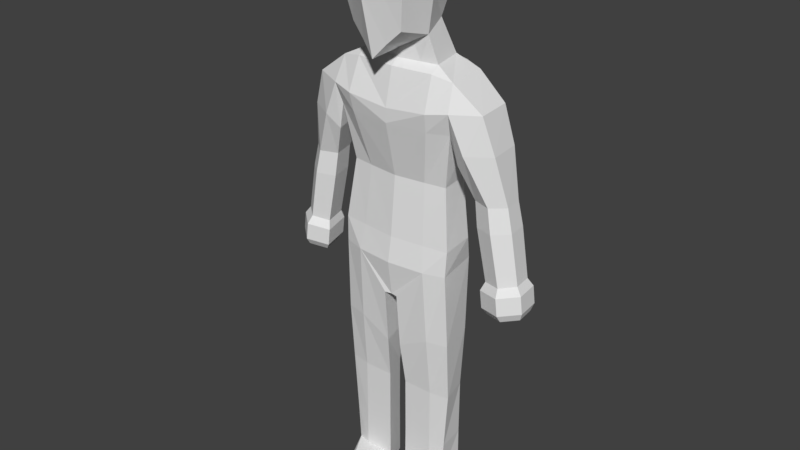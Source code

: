 # Source: low_poly_human_2.blend  (saved by Blender 2.79.0; exported with 4.5.12 LTS)
import bpy
from mathutils import Matrix  # noqa: F401  (used for matrix-valued properties, if any)

bpy.ops.wm.read_factory_settings(use_empty=True)
scene = bpy.context.scene
scene.name = 'Scene'

# ---- collections
col_collection_1 = bpy.data.collections.new('Collection 1'); scene.collection.children.link(col_collection_1)

# ---- world
world_world = bpy.data.worlds.new('World'); scene.world = world_world
world_world.color = (0.05088, 0.05088, 0.05088)
world_world.use_sun_shadow = False
world_world.sun_shadow_jitter_overblur = 0.0
world_world.cycles.sampling_method = 'MANUAL'

# ---- meshes
me_cube_001 = bpy.data.meshes.new('Cube.001')
me_cube_001.from_pydata([(0.8302, -0.8981, 15.36), (0.8302, -0.8981, 17.56), (0.7615, 0.9019, 15.36), (0.8302, 0.9019, 17.56), (0.0, 1.104, 15.12), (0.0, 1.104, 17.81), (1.032, 1.104, 16.46), (1.032, 0.00187, 15.12), (1.032, 0.00187, 17.81), (1.032, -1.1, 16.46), (0.0, -1.1, 14.5), (0.0, -1.1, 17.81), (0.0, 0.00187, 18.12), (0.0, 0.00187, 14.56), (0.0, -1.557, 16.46), (1.226, 0.00187, 16.46), (0.0, 1.561, 16.46), (1.295, 0.1057, 14.31), (1.052, 1.226, 14.31), (0.0, 1.428, 14.31), (0.0, -0.08462, 14.31), (1.93, -0.07577, 13.99), (1.81, 1.33, 13.99), (0.0, 1.634, 14.11), (0.0, -0.3013, 14.11), (1.873, -0.173, 8.062), (1.621, 1.33, 8.062), (0.0, 1.634, 8.062), (0.0, -0.4999, 8.062), (0.0, -0.566, 12.96), (2.035, -0.4008, 13.21), (1.915, 1.33, 13.21), (0.0, 1.666, 13.31), (0.0, -0.566, 12.51), (1.915, 1.33, 12.86), (1.948, -0.1765, 12.51), (0.0, 1.601, 12.8), (0.0, -0.3598, 8.875), (1.779, 1.041, 8.875), (1.9, -0.1343, 8.875), (0.0, 1.345, 8.875), (1.674, 0.05061, 10.79), (0.0, 1.345, 10.89), (0.0, -0.1749, 10.79), (1.554, 1.041, 10.79), (3.141, 0.02154, 10.63), (2.579, 0.2183, 10.63), (2.9, -0.01965, 13.27), (2.78, 1.179, 13.27), (3.082, 1.221, 10.63), (2.759, 0.9536, 10.63), (3.566, 0.3896, 10.63), (3.492, 1.005, 10.63), (3.583, 0.02154, 8.264), (3.025, 0.2183, 8.197), (3.525, 1.221, 8.257), (3.204, 0.9536, 8.219), (4.005, 0.3896, 8.315), (3.931, 1.005, 8.306), (3.641, -0.1453, 8.017), (2.931, 0.105, 7.931), (3.568, 1.38, 8.008), (3.159, 1.04, 7.959), (4.178, 0.3229, 8.081), (4.084, 1.106, 8.07), (3.708, -0.1453, 7.461), (2.998, 0.105, 7.375), (3.635, 1.38, 7.452), (3.226, 1.04, 7.403), (4.245, 0.3229, 7.526), (4.151, 1.106, 7.514), (3.727, 0.01039, 7.227), (3.159, 0.2108, 7.158), (3.668, 1.231, 7.22), (3.341, 0.9594, 7.18), (4.157, 0.3852, 7.279), (4.081, 1.012, 7.27), (0.4024, 0.998, 17.68), (0.4024, -0.9943, 14.95), (0.3664, 0.998, 15.25), (0.4024, -0.9943, 17.68), (0.5085, 0.00187, 17.96), (0.5085, 0.00187, 14.85), (0.5085, -1.317, 16.46), (0.5085, 1.321, 16.46), (0.6452, 1.322, 14.31), (0.7725, 0.01524, 14.31), (1.232, 1.475, 14.11), (1.295, -0.183, 14.11), (1.137, 1.475, 8.062), (1.2, -0.3816, 8.062), (1.232, 1.475, 13.32), (1.36, -0.5601, 13.09), (1.232, 1.475, 12.88), (1.315, -0.4424, 12.51), (1.035, 1.186, 8.875), (1.098, -0.2415, 8.875), (0.9872, -0.0566, 10.79), (0.9241, 1.186, 10.79), (0.5503, 1.475, 6.919), (0.0, 1.436, 6.919), (0.0, -0.3412, 6.919), (0.2223, -0.3816, 6.919), (1.919, 0.05491, 3.702), (1.666, 1.01, 3.702), (1.228, 1.154, 3.702), (1.291, -0.0523, 3.702), (0.6408, 0.8241, 3.702), (0.3129, -0.0523, 3.702), (1.704, 0.05491, 0.504), (1.666, 1.01, 0.504), (1.228, 1.154, 0.504), (1.291, -0.0523, 0.504), (0.6408, 0.8241, 0.504), (0.3129, -0.0523, 0.504), (1.704, 0.05491, 0.049), (1.666, 1.01, 0.049), (1.228, 1.154, 0.049), (1.291, -0.0523, 0.049), (0.6408, 0.8241, 0.049), (0.3129, -0.0523, 0.049), (1.16, -1.39, 0.2229), (0.5988, -1.266, 0.2229), (1.16, -1.39, 0.049), (0.5988, -1.266, 0.049), (0.4815, -0.7679, 0.049), (1.213, -0.8413, 0.049), (0.4815, -0.7679, 0.504), (1.213, -0.8413, 0.504), (3.152, 1.174, 12.14), (2.394, 1.378, 12.1), (2.235, 1.246, 11.99), (2.5, -0.3261, 12.1), (3.266, 0.1003, 12.14), (2.167, -0.08493, 11.65), (3.224, 1.261, 9.863), (2.879, 0.9758, 9.85), (3.286, -0.02117, 9.866), (3.74, 0.3726, 9.883), (3.661, 1.031, 9.88), (2.686, 0.1893, 9.842), (1.189, 1.332, 5.651), (0.5762, 1.14, 5.12), (0.2335, -0.2312, 5.12), (1.668, 1.181, 5.651), (1.933, -0.07198, 5.651), (1.255, -0.2312, 5.651), (0.3202, -0.0476, 1.822), (1.29, -0.0476, 1.822), (1.661, 1.005, 1.822), (1.227, 1.148, 1.822), (0.6453, 0.8212, 1.822), (1.787, 0.05869, 1.822), (0.0, 1.649, 13.65), (1.86, 1.33, 13.62), (1.232, 1.475, 13.74)], [], [(84, 77, 3, 6), (15, 8, 1, 9), (82, 7, 0, 78), (81, 12, 11, 80), (77, 5, 12, 81), (2, 7, 17, 18), (78, 83, 14, 10), (83, 80, 11, 14), (7, 15, 9, 0), (2, 6, 15, 7), (6, 3, 8, 15), (79, 84, 6, 2), (86, 20, 24, 88), (79, 2, 18, 85), (82, 13, 20, 86), (96, 37, 28, 90), (85, 18, 22, 87), (18, 17, 21, 22), (143, 142, 107, 108), (95, 38, 26, 89), (38, 39, 25, 26), (131, 130, 49, 50), (155, 154, 31, 91), (88, 24, 29, 92), (130, 129, 52, 49), (91, 31, 34, 93), (92, 29, 33, 94), (44, 41, 39, 38), (98, 44, 38, 95), (97, 43, 37, 96), (94, 33, 43, 97), (93, 34, 44, 98), (34, 35, 41, 44), (22, 21, 47, 48), (31, 154, 22, 48), (21, 30, 47), (138, 137, 53, 57), (136, 135, 55, 56), (133, 132, 45, 51), (134, 131, 50, 46), (129, 133, 51, 52), (132, 134, 46, 45), (54, 56, 62, 60), (55, 58, 64, 61), (139, 138, 57, 58), (140, 136, 56, 54), (135, 139, 58, 55), (137, 140, 54, 53), (59, 60, 66, 65), (63, 59, 65, 69), (57, 53, 59, 63), (53, 54, 60, 59), (56, 55, 61, 62), (58, 57, 63, 64), (66, 68, 74, 72), (67, 70, 76, 73), (62, 61, 67, 68), (64, 63, 69, 70), (61, 64, 70, 67), (60, 62, 68, 66), (71, 73, 76, 75), (73, 71, 72, 74), (69, 65, 71, 75), (65, 66, 72, 71), (68, 67, 73, 74), (70, 69, 75, 76), (36, 93, 98, 42), (35, 94, 97, 41), (41, 97, 96, 39), (42, 98, 95, 40), (30, 92, 94, 35), (32, 91, 93, 36), (21, 88, 92, 30), (153, 155, 91, 32), (40, 95, 89, 27), (90, 28, 101, 102), (19, 85, 87, 23), (39, 96, 90, 25), (7, 82, 86, 17), (4, 79, 85, 19), (17, 86, 88, 21), (4, 16, 84, 79), (9, 1, 80, 83), (0, 9, 83, 78), (3, 77, 81, 8), (8, 81, 80, 1), (13, 82, 78, 10), (16, 5, 77, 84), (100, 99, 102, 101), (27, 89, 99, 100), (142, 141, 105, 107), (150, 149, 110, 111), (148, 147, 114, 112), (141, 144, 104, 105), (144, 145, 103, 104), (146, 143, 108, 106), (145, 146, 106, 103), (114, 113, 119, 120), (113, 111, 117, 119), (151, 150, 111, 113), (147, 151, 113, 114), (152, 148, 112, 109), (149, 152, 109, 110), (117, 116, 115, 118), (117, 118, 120, 119), (109, 112, 128, 121), (110, 109, 115, 116), (125, 126, 123, 124), (111, 110, 116, 117), (121, 122, 124, 123), (115, 109, 121, 123), (127, 125, 124, 122), (128, 127, 122, 121), (118, 115, 123, 126), (112, 114, 127, 128), (114, 120, 125, 127), (120, 118, 126, 125), (30, 35, 134, 132), (48, 47, 133, 129), (35, 34, 131, 134), (47, 30, 132, 133), (31, 48, 129, 130), (34, 31, 130, 131), (45, 46, 140, 137), (49, 52, 139, 135), (46, 50, 136, 140), (52, 51, 138, 139), (50, 49, 135, 136), (51, 45, 137, 138), (25, 90, 146, 145), (90, 102, 143, 146), (26, 25, 145, 144), (89, 26, 144, 141), (99, 89, 141, 142), (102, 99, 142, 143), (104, 103, 152, 149), (103, 106, 148, 152), (108, 107, 151, 147), (107, 105, 150, 151), (106, 108, 147, 148), (105, 104, 149, 150), (23, 87, 155, 153), (87, 22, 154, 155)])
me_cube_001.use_remesh_preserve_volume = False
me_cube_001.use_remesh_preserve_attributes = False
me_cube_001.use_mirror_vertex_groups = False
me_cube_001.update()
arm_armature = bpy.data.armatures.new('Armature')  # bones are not reproduced

# ---- objects
ob_armature = bpy.data.objects.new('Armature', arm_armature)
ob_cube = bpy.data.objects.new('Cube', me_cube_001)

# ---- transforms, parenting, visibility, modifiers, constraints
ob_armature.location = (-0.003787, -0.001309, 5.4)
ob_armature.show_in_front = True
ob_armature.lineart.crease_threshold = 0.0
ob_cube.parent = ob_armature
ob_cube.matrix_parent_inverse = Matrix(((1.0, 0.0, 0.0, 0.003787), (0.0, 1.0, 0.0, 0.001309), (0.0, 0.0, 1.0, -5.4), (0.0, 0.0, 0.0, 1.0)))
ob_cube.location = (-0.003787, -0.001309, -0.0003545)
ob_cube.scale = (0.7, 0.7, 0.7)
ob_cube.lineart.crease_threshold = 0.0
_vg = ob_cube.vertex_groups.new(name='lower_torso')
for _i, _w in zip([25, 26, 27, 28, 29, 32, 33, 34, 35, 36, 37, 38, 39, 40, 41, 42, 43, 44, 89, 90, 91, 92, 93, 94, 95, 96, 97, 98, 99, 100, 101, 102, 143, 153, 155], [0.08854, 0.08015, 0.7537, 0.6936, 0.08383, 0.0552, 0.1511, 0.03087, 0.05207, 0.1122, 0.8526, 0.3186, 0.3114, 0.9101, 0.781, 0.9189, 0.9, 0.8099, 0.1561, 0.1679, 0.04653, 0.05347, 0.09272, 0.1222, 0.676, 0.6416, 0.8448, 0.8802, 0.1516, 0.4495, 0.3323, 0.2208, 0.0005581, 0.01684, 0.001842]): _vg.add([_i], _w, 'REPLACE')
_vg = ob_cube.vertex_groups.new(name='upper_torso')
for _i, _w in zip([2, 4, 7, 10, 13, 17, 18, 19, 20, 21, 22, 23, 24, 29, 30, 31, 32, 33, 34, 35, 36, 42, 43, 44, 79, 82, 85, 86, 87, 88, 91, 92, 93, 94, 97, 98, 153, 154, 155], [0.06668, 0.1402, 0.02512, 0.000404, 0.08785, 0.3147, 0.4912, 0.6483, 0.2283, 0.05891, 0.1495, 0.6357, 0.5123, 0.6478, 0.01875, 0.07964, 0.7577, 0.6295, 0.0849, 0.005846, 0.7651, 0.05409, 0.05364, 0.005346, 0.09199, 0.03296, 0.5664, 0.1871, 0.3452, 0.1592, 0.3356, 0.1403, 0.4587, 0.1415, 0.003993, 0.024, 0.7269, 0.1312, 0.3123]): _vg.add([_i], _w, 'REPLACE')
_vg = ob_cube.vertex_groups.new(name='neck')
for _i, _w in zip([0, 2, 4, 6, 7, 9, 10, 13, 15, 16, 17, 18, 19, 20, 21, 23, 24, 29, 32, 33, 78, 79, 82, 83, 84, 85, 86, 87, 88, 92, 153, 155], [0.2644, 0.1259, 0.4164, 0.0175, 0.4333, 0.04941, 0.5252, 0.825, 0.05306, 0.0594, 0.191, 0.07965, 0.1862, 0.672, 0.03633, 0.2155, 0.3545, 0.08829, 0.06121, 0.0376, 0.4466, 0.1836, 0.7876, 0.02694, 0.02744, 0.1043, 0.497, 0.05172, 0.1778, 0.04189, 0.106, 0.02392]): _vg.add([_i], _w, 'REPLACE')
_vg = ob_cube.vertex_groups.new(name='head')
for _i, _w in zip([0, 1, 2, 3, 4, 5, 6, 7, 8, 9, 10, 11, 12, 13, 14, 15, 16, 17, 18, 19, 20, 22, 23, 24, 77, 78, 79, 80, 81, 82, 83, 84, 85, 86, 87, 88, 153, 155], [0.71, 0.9842, 0.774, 0.9831, 0.4184, 0.9868, 0.9462, 0.4895, 0.989, 0.9453, 0.4372, 0.9929, 0.9998, 0.05847, 0.989, 0.9342, 0.9117, 0.1091, 0.122, 0.1094, 0.02342, 0.0137, 0.06527, 0.001786, 0.9863, 0.5294, 0.6977, 0.99, 0.9961, 0.1323, 0.958, 0.9383, 0.1301, 0.07527, 0.07083, 0.05009, 0.01858, 0.03088]): _vg.add([_i], _w, 'REPLACE')
_vg = ob_cube.vertex_groups.new(name='upper_arm.l')
for _i, _w in zip([2, 7, 13, 17, 18, 19, 20, 21, 22, 23, 24, 29, 30, 31, 32, 33, 34, 35, 36, 41, 43, 44, 45, 46, 47, 48, 49, 50, 51, 52, 79, 82, 85, 86, 87, 88, 91, 92, 93, 94, 97, 98, 129, 130, 131, 132, 133, 134, 135, 136, 137, 140, 153, 154, 155], [0.01474, 0.02735, 0.0007188, 0.3789, 0.2999, 0.04127, 0.05428, 0.8736, 0.7874, 0.06763, 0.08779, 0.1704, 0.9233, 0.8851, 0.1042, 0.1678, 0.8661, 0.9062, 0.0915, 0.1247, 0.0001697, 0.09345, 0.8011, 0.8891, 0.9797, 0.9642, 0.7034, 0.8952, 0.1076, 0.163, 0.0006116, 0.02411, 0.1901, 0.233, 0.5179, 0.6007, 0.5708, 0.7466, 0.4245, 0.7035, 0.081, 0.04211, 0.9505, 0.9823, 0.9763, 0.9772, 0.9644, 0.9648, 0.05561, 0.07032, 0.05939, 0.09853, 0.09869, 0.8197, 0.5833]): _vg.add([_i], _w, 'REPLACE')
_vg = ob_cube.vertex_groups.new(name='lower_arm.l')
for _i, _w in zip([45, 46, 49, 50, 51, 52, 53, 54, 55, 56, 57, 58, 59, 60, 63, 65, 129, 133, 135, 136, 137, 138, 139, 140], [0.1958, 0.1055, 0.2923, 0.1015, 0.8906, 0.8343, 0.392, 0.09914, 0.03818, 0.03038, 0.08355, 0.04146, 0.1555, 0.0569, 0.03381, 0.03706, 0.0413, 0.01547, 0.904, 0.8965, 0.9091, 0.9579, 0.9452, 0.8636]): _vg.add([_i], _w, 'REPLACE')
_vg = ob_cube.vertex_groups.new(name='hand.l')
for _i, _w in zip([53, 54, 55, 56, 57, 58, 59, 60, 61, 62, 63, 64, 65, 66, 67, 68, 69, 70, 71, 72, 73, 74, 75, 76, 135, 136, 137, 138, 139, 140], [0.6066, 0.8968, 0.9538, 0.9573, 0.9159, 0.9537, 0.8438, 0.9412, 0.9795, 0.9805, 0.9578, 0.9786, 0.9562, 0.9768, 0.9921, 0.9927, 0.9833, 0.9911, 0.9777, 0.9842, 0.9925, 0.993, 0.9834, 0.9898, 0.03056, 0.01619, 0.01284, 0.00946, 0.03057, 0.02534]): _vg.add([_i], _w, 'REPLACE')
_vg = ob_cube.vertex_groups.new(name='upper_arm.r')
_vg = ob_cube.vertex_groups.new(name='lower_arm.r')
_vg = ob_cube.vertex_groups.new(name='hand.r')
_vg = ob_cube.vertex_groups.new(name='upper_leg.l')
for _i, _w in zip([25, 26, 27, 28, 37, 38, 39, 40, 41, 44, 89, 90, 95, 96, 97, 98, 99, 100, 101, 102, 103, 104, 105, 106, 107, 108, 141, 142, 143, 144, 145, 146], [0.9065, 0.9164, 0.2433, 0.298, 0.135, 0.6646, 0.6695, 0.08352, 0.07405, 0.06716, 0.8412, 0.8315, 0.3122, 0.3422, 0.03769, 0.01995, 0.8419, 0.5448, 0.6445, 0.7527, 0.03876, 0.01046, 0.01176, 0.01785, 0.02054, 0.07642, 0.9723, 0.9174, 0.8565, 0.9684, 0.9507, 0.9525]): _vg.add([_i], _w, 'REPLACE')
_vg = ob_cube.vertex_groups.new(name='lower_leg.l')
for _i, _w in zip([102, 103, 104, 105, 106, 107, 108, 109, 110, 111, 112, 113, 114, 115, 116, 117, 118, 119, 120, 142, 143, 144, 145, 146, 147, 148, 149, 150, 151, 152], [0.0004847, 0.9531, 0.9691, 0.9686, 0.9637, 0.9638, 0.9175, 0.1248, 0.8276, 0.913, 0.05146, 0.9087, 0.1534, 0.07275, 0.5412, 0.5499, 0.002305, 0.5188, 0.1012, 0.07539, 0.1178, 0.004211, 0.03685, 0.02208, 0.9259, 0.9433, 0.9856, 0.9938, 0.9919, 0.9408]): _vg.add([_i], _w, 'REPLACE')
_vg = ob_cube.vertex_groups.new(name='feet.l')
for _i, _w in zip([109, 110, 111, 112, 113, 114, 115, 116, 117, 118, 119, 120, 121, 122, 123, 124, 125, 126, 127, 128, 147, 148, 152], [0.8751, 0.1723, 0.08692, 0.9485, 0.09122, 0.8463, 0.9272, 0.4587, 0.4501, 0.9738, 0.4812, 0.8988, 1.003, 0.9947, 1.002, 0.9954, 0.9826, 0.9987, 0.976, 0.9875, 0.0697, 0.05485, 0.05682]): _vg.add([_i], _w, 'REPLACE')
_vg = ob_cube.vertex_groups.new(name='upper_leg.r')
_vg = ob_cube.vertex_groups.new(name='lower_leg.r')
_vg = ob_cube.vertex_groups.new(name='feet.r')
_m = ob_cube.modifiers.new('Mirror', 'MIRROR')
_m.use_clip = True
_m = ob_cube.modifiers.new('Armature', 'ARMATURE')
_m.object = ob_armature

# ---- collection membership
col_collection_1.objects.link(ob_armature)
col_collection_1.objects.link(ob_cube)

# ---- scene / render settings (as saved in the file)
scene.frame_start = 1; scene.frame_end = 250; scene.frame_set(1)
scene.render.engine = 'BLENDER_EEVEE_NEXT'
scene.render.resolution_percentage = 50
scene.render.dither_intensity = 0.0
scene.cycles.use_denoising = False
scene.cycles.samples = 128
scene.cycles.sampling_pattern = 'TABULATED_SOBOL'
scene.cycles.use_adaptive_sampling = False
scene.cycles.use_light_tree = False
scene.cycles.blur_glossy = 0.0
scene.cycles.sample_clamp_indirect = 0.0
scene.view_settings.view_transform = 'Standard'
bpy.context.view_layer.update()

# ---- added for rendering (the .blend has no active camera and no usable light): camera, sun
cam_auto = bpy.data.cameras.new('AutoCamera')
cam_auto.lens = 50.0
cam_auto.sensor_width = 36.0
cam_auto.clip_end = 1000.0
ob_auto_camera = bpy.data.objects.new('AutoCamera', cam_auto)
scene.collection.objects.link(ob_auto_camera)
ob_auto_camera.location = (13.0946, -15.6812, 16.8373)
ob_auto_camera.rotation_euler = (1.09748, -7.21219e-08, 0.694738)
scene.camera = ob_auto_camera
light_auto_sun = bpy.data.lights.new('AutoSun', 'SUN')
light_auto_sun.energy = 3.0
light_auto_sun.angle = 0.0523599
ob_auto_sun = bpy.data.objects.new('AutoSun', light_auto_sun)
scene.collection.objects.link(ob_auto_sun)
ob_auto_sun.rotation_euler = (0.872665, 0.174533, 0.523599)
bpy.context.view_layer.update()
